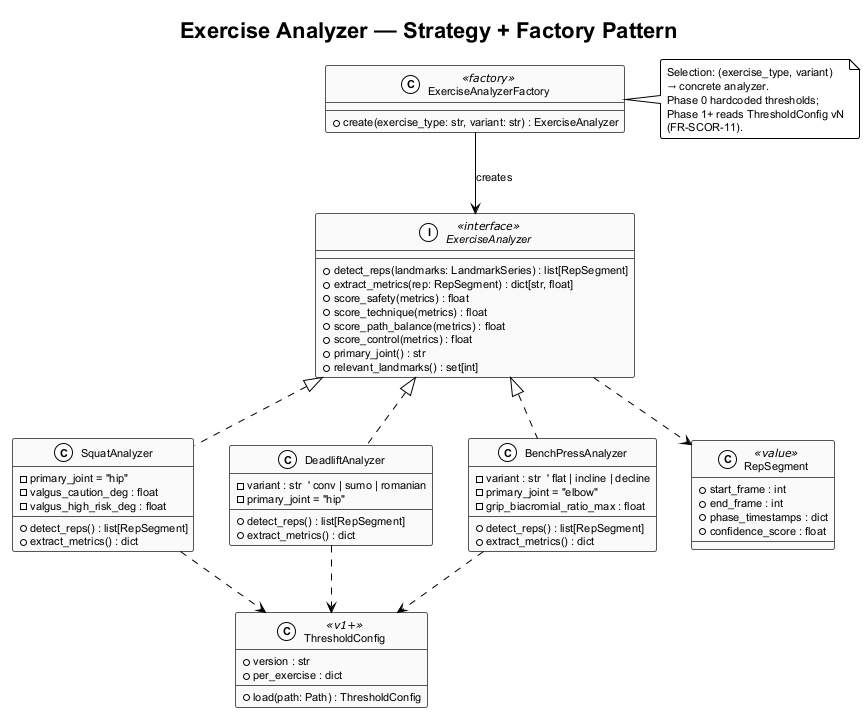

The diagram above was rendered by PlantUML. Its source (embedded in the PNG):
@startuml class_exercise_analyzer
' Strategy + Factory pattern — SRS §5.1 (Strategy), §3.5, §3.7
' Exercise-specific analyzers selected at runtime by ExerciseAnalyzerFactory.

!theme plain
skinparam shadowing false
skinparam roundcorner 4
skinparam defaultFontName "Helvetica"
skinparam defaultFontSize 11
skinparam class {
  BackgroundColor #FAFAFA
  BorderColor #555
}
title Exercise Analyzer — Strategy + Factory Pattern

interface ExerciseAnalyzer <<interface>> {
  +detect_reps(landmarks: LandmarkSeries) : list[RepSegment]
  +extract_metrics(rep: RepSegment) : dict[str, float]
  +score_safety(metrics) : float
  +score_technique(metrics) : float
  +score_path_balance(metrics) : float
  +score_control(metrics) : float
  +primary_joint() : str
  +relevant_landmarks() : set[int]
}

class ExerciseAnalyzerFactory <<factory>> {
  +create(exercise_type: str, variant: str) : ExerciseAnalyzer
}

class SquatAnalyzer {
  -primary_joint = "hip"
  -valgus_caution_deg : float
  -valgus_high_risk_deg : float
  +detect_reps() : list[RepSegment]
  +extract_metrics() : dict
  ' hip <160°→descent, <90°→depth
}

class DeadliftAnalyzer {
  -variant : str  ' conv | sumo | romanian
  -primary_joint = "hip"
  +detect_reps() : list[RepSegment]
  +extract_metrics() : dict
  ' Variant-specific metric sets (§3.7)
}

class BenchPressAnalyzer {
  -variant : str  ' flat | incline | decline
  -primary_joint = "elbow"
  -grip_biacromial_ratio_max : float
  +detect_reps() : list[RepSegment]
  +extract_metrics() : dict
  ' elbow >160°→lockout, <90°→bottom
}

class RepSegment <<value>> {
  +start_frame : int
  +end_frame : int
  +phase_timestamps : dict
  +confidence_score : float
}

class ThresholdConfig <<v1+>> {
  +version : str
  +per_exercise : dict
  +load(path: Path) : ThresholdConfig
}

ExerciseAnalyzer <|.. SquatAnalyzer
ExerciseAnalyzer <|.. DeadliftAnalyzer
ExerciseAnalyzer <|.. BenchPressAnalyzer
ExerciseAnalyzerFactory --> ExerciseAnalyzer : creates
SquatAnalyzer ..> ThresholdConfig
DeadliftAnalyzer ..> ThresholdConfig
BenchPressAnalyzer ..> ThresholdConfig
ExerciseAnalyzer ..> RepSegment

note right of ExerciseAnalyzerFactory
  Selection: (exercise_type, variant)
  → concrete analyzer.
  Phase 0 hardcoded thresholds;
  Phase 1+ reads ThresholdConfig vN
  (FR-SCOR-11).
end note

@enduml